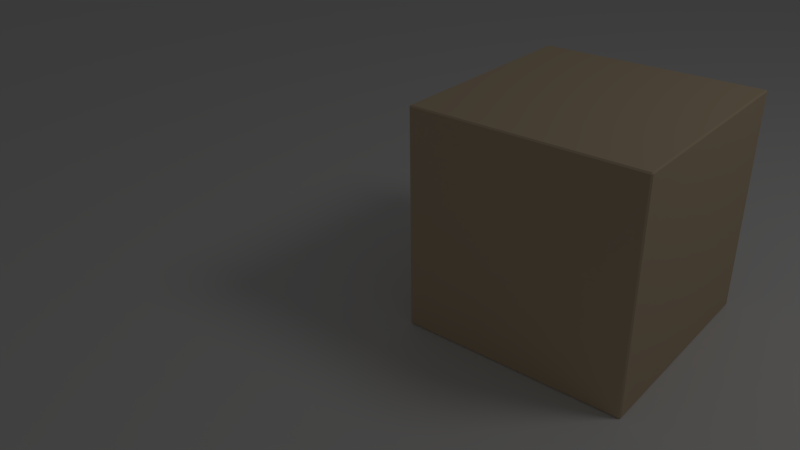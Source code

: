 # Source: madera_bump.blend  (saved by Blender 2.62.0; exported with 4.5.12 LTS)
import bpy
from mathutils import Matrix  # noqa: F401  (used for matrix-valued properties, if any)

bpy.ops.wm.read_factory_settings(use_empty=True)
scene = bpy.context.scene
scene.name = 'Scene'

# ---- collections
col_collection_1 = bpy.data.collections.new('Collection 1'); scene.collection.children.link(col_collection_1)

# ---- materials (node trees are filled in below, after node groups)
mat_madera_cubo = bpy.data.materials.new('madera_cubo')
mat_madera_cubo.alpha_threshold = 0.0
mat_madera_cubo.use_transparent_shadow = False
mat_madera_cubo.diffuse_color = (0.6584, 0.521, 0.3564, 1.0)
mat_madera_cubo.roughness = 0.5
mat_madera_cubo.specular_intensity = 0.2
mat_madera_cubo.line_color = (0.0, 0.0, 0.0, 1.0)

# ---- material node trees

# ---- world
world_world = bpy.data.worlds.new('World'); scene.world = world_world
world_world.color = (0.05088, 0.05088, 0.05088)
world_world.use_sun_shadow = False
world_world.sun_shadow_jitter_overblur = 0.0
world_world.cycles.sampling_method = 'MANUAL'
world_world.cycles.sample_map_resolution = 256

# ---- cameras
cam_camera = bpy.data.cameras.new('Camera')
cam_camera.clip_end = 100.0
cam_camera.lens = 35.0
cam_camera.sensor_width = 32.0
cam_camera.sensor_height = 18.0
cam_camera.ortho_scale = 7.314
cam_camera.dof.focus_distance = 0.0
cam_camera.dof.aperture_fstop = 128.0

# ---- lights
light_lamp = bpy.data.lights.new('Lamp', 'POINT')
light_lamp.transmission_factor = 0.0
light_lamp.cutoff_distance = 30.0
light_lamp.energy = 100.0
light_lamp.shadow_buffer_clip_start = 1.001
light_lamp.shadow_soft_size = 1.0
light_lamp.shadow_maximum_resolution = 0.006
light_lamp.use_absolute_resolution = True
light_lamp.cycles.use_multiple_importance_sampling = False

# ---- meshes
me_plane = bpy.data.meshes.new('Plane')
me_plane.from_pydata([(1.0, 1.0, 0.0), (1.0, -1.0, 0.0), (-1.0, -1.0, 0.0), (-1.0, 1.0, 0.0)], [], [(0, 3, 2, 1)])
me_plane.use_remesh_preserve_volume = False
me_plane.use_remesh_preserve_attributes = False
me_plane.use_mirror_vertex_groups = False
me_plane.update()
me_cube = bpy.data.meshes.new('Cube')
me_cube.from_pydata([(1.0, 1.0, -1.0), (1.0, -1.0, -1.0), (-1.0, -1.0, -1.0), (-1.0, 1.0, -1.0), (1.0, 1.0, 1.0), (1.0, -1.0, 1.0), (-1.0, -1.0, 1.0), (-1.0, 1.0, 1.0)], [], [(0, 1, 2, 3), (4, 7, 6, 5), (0, 4, 5, 1), (1, 5, 6, 2), (2, 6, 7, 3), (4, 0, 3, 7)])
me_cube.materials.append(mat_madera_cubo)
me_cube.use_remesh_preserve_volume = False
me_cube.use_remesh_preserve_attributes = False
me_cube.use_mirror_vertex_groups = False
me_cube.update()

# ---- objects
ob_plane = bpy.data.objects.new('Plane', me_plane)
ob_cube = bpy.data.objects.new('Cube', me_cube)
ob_lamp = bpy.data.objects.new('Lamp', light_lamp)
ob_camera = bpy.data.objects.new('Camera', cam_camera)

# ---- transforms, parenting, visibility, modifiers, constraints
ob_plane.location = (0.0, 0.0, -1.0)
ob_plane.scale = (20.64, 20.64, 20.64)
ob_plane.lineart.crease_threshold = 0.0
ob_cube.location = (0.0, 0.0, 0.0)
ob_cube.lock_rotations_4d = False
ob_cube.empty_display_type = 'ARROWS'
ob_cube.lineart.crease_threshold = 0.0
_m = ob_cube.modifiers.new('Bevel', 'BEVEL')
_m.width = 0.012
_m.width_pct = 0.012
_m.limit_method = 'NONE'
_m.spread = 0.0
ob_lamp.location = (4.076, 1.005, 5.904)
ob_lamp.rotation_euler = (0.6503, 0.05522, 1.866)
ob_lamp.lock_rotations_4d = False
ob_lamp.empty_display_type = 'ARROWS'
ob_lamp.color = (0.0, 0.0, 0.0, 0.0)
ob_lamp.lineart.crease_threshold = 0.0
ob_camera.location = (3.038, -5.845, 3.328)
ob_camera.rotation_euler = (1.081, 0.01327, 0.7003)
ob_camera.lock_rotations_4d = False
ob_camera.empty_display_type = 'ARROWS'
ob_camera.color = (0.0, 0.0, 0.0, 0.0)
ob_camera.display_type = 'WIRE'
ob_camera.lineart.crease_threshold = 0.0

# ---- collection membership
col_collection_1.objects.link(ob_plane)
col_collection_1.objects.link(ob_cube)
col_collection_1.objects.link(ob_lamp)
col_collection_1.objects.link(ob_camera)

# ---- scene / render settings (as saved in the file)
scene.camera = ob_camera
scene.frame_start = 1; scene.frame_end = 250; scene.frame_set(1)
scene.render.engine = 'BLENDER_EEVEE_NEXT'
scene.render.image_settings.color_mode = 'RGB'
scene.render.image_settings.compression = 90
scene.render.resolution_percentage = 29
scene.render.dither_intensity = 0.0
scene.render.bake_margin = 2
scene.render.bake_bias = 0.0
scene.cycles.use_denoising = False
scene.cycles.samples = 10
scene.cycles.sampling_pattern = 'TABULATED_SOBOL'
scene.cycles.light_sampling_threshold = 0.0
scene.cycles.use_adaptive_sampling = False
scene.cycles.use_light_tree = False
scene.cycles.blur_glossy = 0.0
scene.cycles.volume_bounces = 1
scene.cycles.pixel_filter_type = 'GAUSSIAN'
scene.cycles.sample_clamp_indirect = 0.0
scene.view_settings.view_transform = 'Standard'
bpy.context.view_layer.update()
